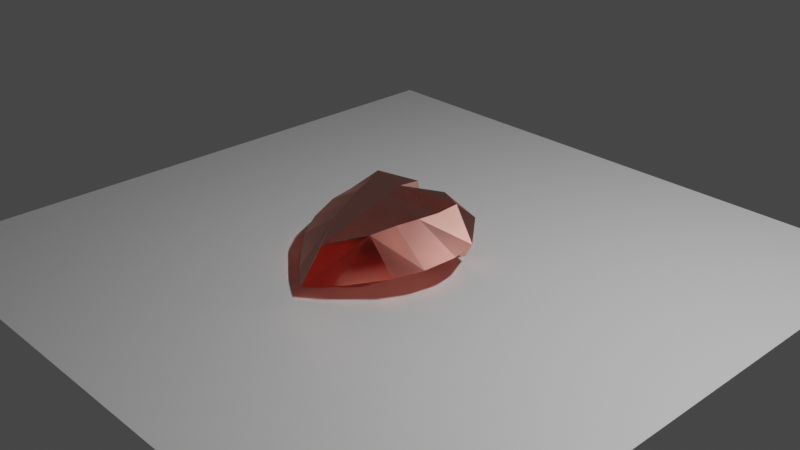 # Source: Heart.blend  (saved by Blender 2.82.7; exported with 4.5.12 LTS)
import bpy
from mathutils import Matrix  # noqa: F401  (used for matrix-valued properties, if any)

bpy.ops.wm.read_factory_settings(use_empty=True)
scene = bpy.context.scene
scene.name = 'Scene'

# ---- collections
col_collection = bpy.data.collections.new('Collection'); scene.collection.children.link(col_collection)

# ---- materials (node trees are filled in below, after node groups)
mat_material = bpy.data.materials.new('Material')
mat_material.alpha_threshold = 0.0
mat_material.line_color = (0.0, 0.0, 0.0, 1.0)
mat_material_001 = bpy.data.materials.new('Material.001')

# ---- material node trees
mat_material.use_nodes = True; mat_material.node_tree.nodes.clear()
_N = mat_material.node_tree.nodes; _L = mat_material.node_tree.links
n0 = _N.new('ShaderNodeOutputMaterial'); n0.name = 'Material Output'; n0.location = (300, 300)
n1 = _N.new('ShaderNodeBsdfGlass'); n1.name = 'Glass BSDF'; n1.location = (10, 300)
n1.distribution = 'BECKMANN'
n1.inputs[0].default_value = (1.0, 0.4874, 0.4212, 1.0)
n1.inputs[1].default_value = 0.4
n1.inputs[2].default_value = 1.45
_L.new(n1.outputs[0], n0.inputs[0])
n0.is_active_output = True
mat_material_001.use_nodes = True; mat_material_001.node_tree.nodes.clear()
_N = mat_material_001.node_tree.nodes; _L = mat_material_001.node_tree.links
n0 = _N.new('ShaderNodeOutputMaterial'); n0.name = 'Material Output'; n0.location = (300, 300)
n1 = _N.new('ShaderNodeBsdfPrincipled'); n1.name = 'Principled BSDF'; n1.location = (10, 300)
n1.distribution = 'GGX'
n1.subsurface_method = 'BURLEY'
n1.inputs[0].default_value = (0.17, 0.17, 0.17, 1.0)
n1.inputs[3].default_value = 1.45
n1.inputs[27].default_value = (0.0, 0.0, 0.0, 1.0)
n1.inputs[28].default_value = 1.0
_L.new(n1.outputs[0], n0.inputs[0])
n0.is_active_output = True

# ---- world
world_world = bpy.data.worlds.new('World'); scene.world = world_world
world_world.use_nodes = True; world_world.node_tree.nodes.clear()
_N = world_world.node_tree.nodes; _L = world_world.node_tree.links
n0 = _N.new('ShaderNodeOutputWorld'); n0.name = 'World Output'; n0.location = (300, 300)
n1 = _N.new('ShaderNodeBackground'); n1.name = 'Background'; n1.location = (10, 300)
n1.inputs[0].default_value = (0.05088, 0.05088, 0.05088, 1.0)
_L.new(n1.outputs[0], n0.inputs[0])
n0.is_active_output = True
world_world.color = (0.05088, 0.05088, 0.05088)
world_world.use_sun_shadow = False
world_world.sun_shadow_jitter_overblur = 0.0

# ---- cameras
cam_camera = bpy.data.cameras.new('Camera')
cam_camera.clip_end = 100.0
cam_camera.ortho_scale = 7.314

# ---- lights
light_light = bpy.data.lights.new('Light', 'POINT')
light_light.transmission_factor = 0.0
light_light.energy = 5000.0
light_light.shadow_soft_size = 0.1
light_light.shadow_maximum_resolution = 0.006
light_light.use_absolute_resolution = True

# ---- meshes
me_cube = bpy.data.meshes.new('Cube')
me_cube.from_pydata([(0.1949, 0.4914, 0.1558), (0.5734, 0.2885, 0.2599), (0.5173, 0.0845, 0.2477), (0.3633, -0.3346, 0.2757), (0.4542, -0.1154, 0.2658), (0.2656, -0.5942, 0.2751), (0.0, 0.09212, 0.3799), (0.0, -0.2133, 0.3607), (0.0, -0.08793, 0.3663), (-0.1949, 0.4914, 0.1558), (-0.5734, 0.2885, 0.2599), (-0.5173, 0.0845, 0.2477), (-0.3633, -0.3346, 0.2757), (-0.4542, -0.1154, 0.2658), (0.0, -0.9825, 0.2819), (-0.2656, -0.5942, 0.2751), (0.8961, 0.1304, 0.0), (0.8168, -0.443, 0.0), (0.9084, -0.1153, 0.0), (0.6008, 0.4914, 0.0), (0.1949, 0.4914, -0.1558), (0.5734, 0.3109, -0.3871), (0.448, 0.1113, -0.3711), (0.2515, -1.133, -0.01548), (0.4084, -0.3281, -0.3091), (0.4542, -0.1016, -0.3368), (0.6598, -0.7215, 0.0), (0.2121, -0.7707, -0.2621), (-0.8961, 0.1304, 0.0), (0.0, -1.319, -0.01724), (0.0, 0.09212, -0.3799), (0.0, -0.2133, -0.3607), (-0.8168, -0.443, 0.0), (0.0, -0.08793, -0.3663), (-0.9084, -0.1153, 0.0), (-0.6008, 0.4914, 0.0), (-0.1949, 0.4914, -0.1558), (-0.5734, 0.3109, -0.3871), (-0.448, 0.1113, -0.3711), (-0.2515, -1.133, -0.01548), (-0.4084, -0.3281, -0.3091), (-0.4542, -0.1016, -0.3368), (0.0, -0.8199, -0.2505), (-0.6598, -0.7215, 0.0), (-0.2121, -0.7707, -0.2621)], [(17, 8), (6, 18), (32, 8), (6, 34), (17, 33), (30, 18), (32, 33), (30, 34)], [(5, 23, 29, 14), (4, 3, 7, 8), (2, 4, 8, 6), (6, 1, 16, 2), (19, 16, 1), (0, 19, 1), (0, 1, 6), (16, 18, 4, 2), (18, 17, 3, 4), (43, 39, 44), (17, 26, 5, 3), (3, 5, 14, 7), (15, 14, 29, 39), (13, 8, 7, 12), (11, 6, 8, 13), (6, 11, 28, 10), (35, 10, 28), (9, 10, 35), (9, 6, 10), (28, 11, 13, 34), (34, 13, 12, 32), (5, 26, 23), (32, 12, 15, 43), (12, 7, 14, 15), (27, 42, 29, 23), (25, 33, 31, 24), (22, 30, 33, 25), (30, 22, 16, 21), (19, 21, 16), (20, 21, 19), (20, 30, 21), (16, 22, 25, 18), (18, 25, 24, 17), (27, 23, 26), (17, 24, 27, 26), (24, 31, 42, 27), (44, 39, 29, 42), (41, 40, 31, 33), (38, 41, 33, 30), (30, 37, 28, 38), (35, 28, 37), (36, 35, 37), (36, 37, 30), (28, 34, 41, 38), (34, 32, 40, 41), (43, 15, 39), (32, 43, 44, 40), (40, 44, 42, 31), (9, 30, 6), (0, 20, 19), (9, 35, 36), (36, 30, 9), (20, 0, 30), (0, 6, 30)])
_uv = me_cube.uv_layers.new(name='UVMap')
_uv.uv.foreach_set('vector', [0.625, 0.6875, 0.625, 0.75, 0.625, 0.75, 0.625, 0.6875, 0.625, 0.5625, 0.625, 0.625, 0.625, 0.625, 0.625, 0.5625, 0.625, 0.5, 0.625, 0.5625, 0.625, 0.5625, 0.625, 0.5, 0.625, 0.5, 0.0, 0.0, 0.625, 0.5, 0.625, 0.5, 0.0, 0.0, 0.625, 0.5, 0.0, 0.0, 0.0, 0.0, 0.0, 0.0, 0.0, 0.0, 0.0, 0.0, 0.0, 0.0, 0.625, 0.5, 0.625, 0.5, 0.625, 0.5625, 0.625, 0.5625, 0.625, 0.5, 0.625, 0.5625, 0.625, 0.625, 0.625, 0.625, 0.625, 0.5625, 0.625, 0.6875, 0.625, 0.75, 0.625, 0.6875, 0.625, 0.625, 0.625, 0.6875, 0.625, 0.6875, 0.625, 0.625, 0.625, 0.625, 0.625, 0.6875, 0.625, 0.6875, 0.625, 0.625, 0.625, 0.6875, 0.625, 0.6875, 0.625, 0.75, 0.625, 0.75, 0.625, 0.5625, 0.625, 0.5625, 0.625, 0.625, 0.625, 0.625, 0.625, 0.5, 0.625, 0.5, 0.625, 0.5625, 0.625, 0.5625, 0.625, 0.5, 0.625, 0.5, 0.625, 0.5, 0.0, 0.0, 0.0, 0.0, 0.0, 0.0, 0.625, 0.5, 0.0, 0.0, 0.0, 0.0, 0.0, 0.0, 0.0, 0.0, 0.625, 0.5, 0.0, 0.0, 0.625, 0.5, 0.625, 0.5, 0.625, 0.5625, 0.625, 0.5625, 0.625, 0.5625, 0.625, 0.5625, 0.625, 0.625, 0.625, 0.625, 0.625, 0.6875, 0.625, 0.6875, 0.625, 0.75, 0.625, 0.625, 0.625, 0.625, 0.625, 0.6875, 0.625, 0.6875, 0.625, 0.625, 0.625, 0.625, 0.625, 0.6875, 0.625, 0.6875, 0.625, 0.6875, 0.625, 0.6875, 0.625, 0.75, 0.625, 0.75, 0.625, 0.5625, 0.625, 0.5625, 0.625, 0.625, 0.625, 0.625, 0.625, 0.5, 0.625, 0.5, 0.625, 0.5625, 0.625, 0.5625, 0.625, 0.5, 0.625, 0.5, 0.625, 0.5, 0.0, 0.0, 0.0, 0.0, 0.0, 0.0, 0.625, 0.5, 0.0, 0.0, 0.0, 0.0, 0.0, 0.0, 0.0, 0.0, 0.625, 0.5, 0.0, 0.0, 0.625, 0.5, 0.625, 0.5, 0.625, 0.5625, 0.625, 0.5625, 0.625, 0.5625, 0.625, 0.5625, 0.625, 0.625, 0.625, 0.625, 0.625, 0.6875, 0.625, 0.75, 0.625, 0.6875, 0.625, 0.625, 0.625, 0.625, 0.625, 0.6875, 0.625, 0.6875, 0.625, 0.625, 0.625, 0.625, 0.625, 0.6875, 0.625, 0.6875, 0.625, 0.6875, 0.625, 0.75, 0.625, 0.75, 0.625, 0.6875, 0.625, 0.5625, 0.625, 0.625, 0.625, 0.625, 0.625, 0.5625, 0.625, 0.5, 0.625, 0.5625, 0.625, 0.5625, 0.625, 0.5, 0.625, 0.5, 0.0, 0.0, 0.625, 0.5, 0.625, 0.5, 0.0, 0.0, 0.625, 0.5, 0.0, 0.0, 0.0, 0.0, 0.0, 0.0, 0.0, 0.0, 0.0, 0.0, 0.0, 0.0, 0.625, 0.5, 0.625, 0.5, 0.625, 0.5625, 0.625, 0.5625, 0.625, 0.5, 0.625, 0.5625, 0.625, 0.625, 0.625, 0.625, 0.625, 0.5625, 0.625, 0.6875, 0.625, 0.6875, 0.625, 0.75, 0.625, 0.625, 0.625, 0.6875, 0.625, 0.6875, 0.625, 0.625, 0.625, 0.625, 0.625, 0.6875, 0.625, 0.6875, 0.625, 0.625, 0.0, 0.0, 0.625, 0.5, 0.625, 0.5, 0.0, 0.0, 0.0, 0.0, 0.0, 0.0, 0.0, 0.0, 0.0, 0.0, 0.0, 0.0, 0.0, 0.0, 0.625, 0.5, 0.0, 0.0, 0.0, 0.0, 0.0, 0.0, 0.625, 0.5, 0.0, 0.0, 0.625, 0.5, 0.625, 0.5])
me_cube.materials.append(mat_material)
me_cube.use_remesh_preserve_volume = False
me_cube.use_remesh_preserve_attributes = False
me_cube.use_mirror_vertex_groups = False
me_cube.update()
me_plane = bpy.data.meshes.new('Plane')
me_plane.from_pydata([(-1.0, -1.0, 0.0), (1.0, -1.0, 0.0), (-1.0, 1.0, 0.0), (1.0, 1.0, 0.0)], [], [(0, 1, 3, 2)])
_uv = me_plane.uv_layers.new(name='UVMap')
_uv.uv.foreach_set('vector', [0.0, 0.0, 1.0, 0.0, 1.0, 1.0, 0.0, 1.0])
me_plane.materials.append(mat_material_001)
me_plane.use_remesh_fix_poles = True
me_plane.use_remesh_preserve_attributes = False
me_plane.use_mirror_vertex_groups = False
me_plane.update()

# ---- objects
ob_cube = bpy.data.objects.new('Cube', me_cube)
ob_light = bpy.data.objects.new('Light', light_light)
ob_camera = bpy.data.objects.new('Camera', cam_camera)
ob_plane = bpy.data.objects.new('Plane', me_plane)

# ---- transforms, parenting, visibility, modifiers, constraints
ob_cube.location = (0.0, 0.0, -0.02662)
ob_cube.rotation_euler = (0.1911, -0.0, 0.0)
ob_cube.lock_rotations_4d = False
ob_cube.empty_display_type = 'ARROWS'
ob_cube.lineart.crease_threshold = 0.0
ob_light.location = (4.076, 1.005, 5.904)
ob_light.rotation_euler = (0.6503, 0.05522, 1.866)
ob_light.lock_rotations_4d = False
ob_light.empty_display_type = 'ARROWS'
ob_light.color = (0.0, 0.0, 0.0, 0.0)
ob_light.lineart.crease_threshold = 0.0
ob_camera.location = (7.359, -6.926, 4.958)
ob_camera.rotation_euler = (1.109, 0.0, 0.8149)
ob_camera.lock_rotations_4d = False
ob_camera.empty_display_type = 'ARROWS'
ob_camera.color = (0.0, 0.0, 0.0, 0.0)
ob_camera.display_type = 'WIRE'
ob_camera.lineart.crease_threshold = 0.0
ob_plane.location = (0.0, 0.0, -0.4147)
ob_plane.scale = (3.564, 3.564, 3.564)
ob_plane.lineart.crease_threshold = 0.0

# ---- collection membership
col_collection.objects.link(ob_cube)
col_collection.objects.link(ob_light)
col_collection.objects.link(ob_camera)
col_collection.objects.link(ob_plane)

# ---- scene / render settings (as saved in the file)
scene.camera = ob_camera
scene.frame_start = 1; scene.frame_end = 250; scene.frame_set(1)
scene.render.engine = 'CYCLES'
scene.cycles.use_denoising = False
scene.cycles.samples = 512
scene.cycles.sampling_pattern = 'TABULATED_SOBOL'
scene.cycles.use_adaptive_sampling = False
scene.cycles.use_light_tree = False
scene.view_settings.view_transform = 'Filmic'
bpy.context.view_layer.update()
